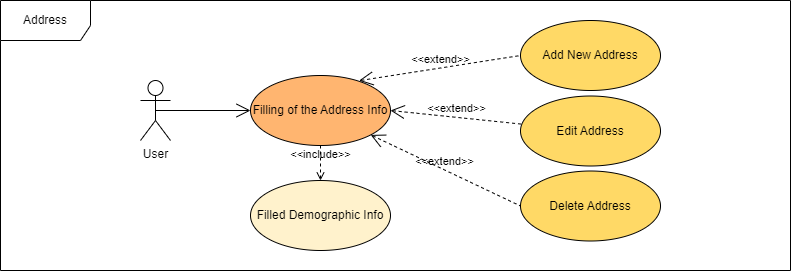

The diagram above was exported from draw.io. Its source (the exported page's mxGraphModel, read from the mxfile embedded in the PNG):
<mxGraphModel dx="2068" dy="940" grid="1" gridSize="10" guides="1" tooltips="1" connect="1" arrows="1" fold="1" page="1" pageScale="1" pageWidth="827" pageHeight="1169" math="0" shadow="0">
  <root>
    <mxCell id="0" />
    <mxCell id="1" parent="0" />
    <mxCell id="2" value="Address" style="shape=umlFrame;whiteSpace=wrap;html=1;width=90;height=40;" vertex="1" parent="1">
      <mxGeometry x="850" y="320" width="790" height="270" as="geometry" />
    </mxCell>
    <mxCell id="3" value="User" style="shape=umlActor;verticalLabelPosition=bottom;verticalAlign=top;html=1;" vertex="1" parent="1">
      <mxGeometry x="990" y="400" width="30" height="60" as="geometry" />
    </mxCell>
    <mxCell id="4" value="Filling of the Address Info" style="ellipse;whiteSpace=wrap;html=1;fillColor=#FFB570;" vertex="1" parent="1">
      <mxGeometry x="1100" y="395" width="140" height="70" as="geometry" />
    </mxCell>
    <mxCell id="5" value="" style="endArrow=open;endFill=1;endSize=12;html=1;rounded=0;exitX=0.5;exitY=0.5;exitDx=0;exitDy=0;exitPerimeter=0;entryX=0;entryY=0.5;entryDx=0;entryDy=0;" edge="1" source="3" target="4" parent="1">
      <mxGeometry width="160" relative="1" as="geometry">
        <mxPoint x="1000" y="432.5" as="sourcePoint" />
        <mxPoint x="1120" y="432.5" as="targetPoint" />
      </mxGeometry>
    </mxCell>
    <mxCell id="6" value="Filled Demographic Info" style="ellipse;whiteSpace=wrap;html=1;fillColor=#FFF2CC;" vertex="1" parent="1">
      <mxGeometry x="1100" y="500" width="140" height="70" as="geometry" />
    </mxCell>
    <mxCell id="7" value="Add New Address" style="ellipse;whiteSpace=wrap;html=1;fillColor=#FFD966;" vertex="1" parent="1">
      <mxGeometry x="1370" y="340" width="140" height="70" as="geometry" />
    </mxCell>
    <mxCell id="8" value="&amp;lt;&amp;lt;include&amp;gt;&amp;gt;" style="html=1;verticalAlign=bottom;labelBackgroundColor=none;endArrow=open;endFill=0;dashed=1;rounded=0;elbow=vertical;exitX=0.5;exitY=1;exitDx=0;exitDy=0;entryX=0.5;entryY=0;entryDx=0;entryDy=0;" edge="1" source="4" target="6" parent="1">
      <mxGeometry width="160" relative="1" as="geometry">
        <mxPoint x="1200" y="448.82" as="sourcePoint" />
        <mxPoint x="1360" y="448.82" as="targetPoint" />
      </mxGeometry>
    </mxCell>
    <mxCell id="9" value="&amp;lt;&amp;lt;extend&amp;gt;&amp;gt;" style="edgeStyle=none;html=1;startArrow=open;endArrow=none;startSize=12;verticalAlign=bottom;dashed=1;labelBackgroundColor=none;rounded=0;elbow=vertical;entryX=0;entryY=0.5;entryDx=0;entryDy=0;exitX=0.775;exitY=0.074;exitDx=0;exitDy=0;exitPerimeter=0;" edge="1" source="4" target="7" parent="1">
      <mxGeometry width="160" relative="1" as="geometry">
        <mxPoint x="1256" y="395" as="sourcePoint" />
        <mxPoint x="1416" y="395" as="targetPoint" />
      </mxGeometry>
    </mxCell>
    <mxCell id="10" value="Edit Address" style="ellipse;whiteSpace=wrap;html=1;fillColor=#FFD966;" vertex="1" parent="1">
      <mxGeometry x="1370" y="415.5" width="140" height="70" as="geometry" />
    </mxCell>
    <mxCell id="11" value="Delete Address" style="ellipse;whiteSpace=wrap;html=1;fillColor=#FFD966;" vertex="1" parent="1">
      <mxGeometry x="1370" y="490.5" width="140" height="70" as="geometry" />
    </mxCell>
    <mxCell id="12" value="&amp;lt;&amp;lt;extend&amp;gt;&amp;gt;" style="edgeStyle=none;html=1;startArrow=open;endArrow=none;startSize=12;verticalAlign=bottom;dashed=1;labelBackgroundColor=none;rounded=0;elbow=vertical;exitX=1;exitY=0.5;exitDx=0;exitDy=0;" edge="1" source="4" target="10" parent="1">
      <mxGeometry width="160" relative="1" as="geometry">
        <mxPoint x="1266" y="405" as="sourcePoint" />
        <mxPoint x="1380" y="385" as="targetPoint" />
      </mxGeometry>
    </mxCell>
    <mxCell id="13" value="&amp;lt;&amp;lt;extend&amp;gt;&amp;gt;" style="edgeStyle=none;html=1;startArrow=open;endArrow=none;startSize=12;verticalAlign=bottom;dashed=1;labelBackgroundColor=none;rounded=0;elbow=vertical;entryX=0;entryY=0.5;entryDx=0;entryDy=0;exitX=1;exitY=1;exitDx=0;exitDy=0;" edge="1" source="4" target="11" parent="1">
      <mxGeometry width="160" relative="1" as="geometry">
        <mxPoint x="1276" y="415" as="sourcePoint" />
        <mxPoint x="1390" y="395" as="targetPoint" />
      </mxGeometry>
    </mxCell>
  </root>
</mxGraphModel>